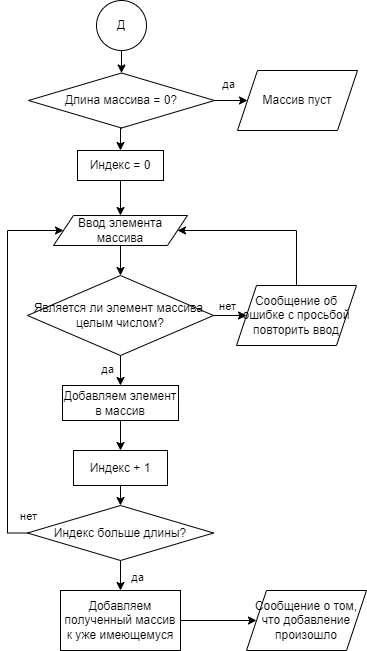

The diagram above was exported from draw.io. Its source (the exported page's mxGraphModel, read from the mxfile embedded in the PNG):
<mxGraphModel dx="1633" dy="766" grid="1" gridSize="10" guides="1" tooltips="1" connect="1" arrows="1" fold="1" page="1" pageScale="1" pageWidth="827" pageHeight="1169" math="0" shadow="0">
  <root>
    <mxCell id="0" />
    <mxCell id="1" parent="0" />
    <mxCell id="clPilhcTULmtTJAbo_13-1" value="Д" style="ellipse;whiteSpace=wrap;html=1;aspect=fixed;" vertex="1" parent="1">
      <mxGeometry x="389" y="30" width="50" height="50" as="geometry" />
    </mxCell>
    <mxCell id="clPilhcTULmtTJAbo_13-2" style="edgeStyle=orthogonalEdgeStyle;rounded=0;orthogonalLoop=1;jettySize=auto;html=1;exitX=0.5;exitY=1;exitDx=0;exitDy=0;entryX=0.5;entryY=0;entryDx=0;entryDy=0;" edge="1" parent="1" target="clPilhcTULmtTJAbo_13-6">
      <mxGeometry relative="1" as="geometry">
        <mxPoint x="414" y="80" as="sourcePoint" />
      </mxGeometry>
    </mxCell>
    <mxCell id="clPilhcTULmtTJAbo_13-3" style="edgeStyle=orthogonalEdgeStyle;rounded=0;orthogonalLoop=1;jettySize=auto;html=1;exitX=1;exitY=0.5;exitDx=0;exitDy=0;entryX=0;entryY=0.5;entryDx=0;entryDy=0;" edge="1" parent="1" source="clPilhcTULmtTJAbo_13-6" target="clPilhcTULmtTJAbo_13-7">
      <mxGeometry relative="1" as="geometry" />
    </mxCell>
    <mxCell id="clPilhcTULmtTJAbo_13-4" value="да" style="edgeLabel;html=1;align=center;verticalAlign=middle;resizable=0;points=[];" vertex="1" connectable="0" parent="clPilhcTULmtTJAbo_13-3">
      <mxGeometry x="-0.0649" y="-1" relative="1" as="geometry">
        <mxPoint x="-2" y="-18" as="offset" />
      </mxGeometry>
    </mxCell>
    <mxCell id="clPilhcTULmtTJAbo_13-49" style="edgeStyle=orthogonalEdgeStyle;rounded=0;orthogonalLoop=1;jettySize=auto;html=1;exitX=0.5;exitY=1;exitDx=0;exitDy=0;entryX=0.5;entryY=0;entryDx=0;entryDy=0;" edge="1" parent="1" source="clPilhcTULmtTJAbo_13-6" target="clPilhcTULmtTJAbo_13-31">
      <mxGeometry relative="1" as="geometry" />
    </mxCell>
    <mxCell id="clPilhcTULmtTJAbo_13-6" value="Длина массива = 0?" style="rhombus;whiteSpace=wrap;html=1;" vertex="1" parent="1">
      <mxGeometry x="321" y="102.5" width="186" height="55" as="geometry" />
    </mxCell>
    <mxCell id="clPilhcTULmtTJAbo_13-7" value="Массив пуст" style="shape=parallelogram;perimeter=parallelogramPerimeter;whiteSpace=wrap;html=1;fixedSize=1;" vertex="1" parent="1">
      <mxGeometry x="530" y="100" width="120" height="60" as="geometry" />
    </mxCell>
    <mxCell id="clPilhcTULmtTJAbo_13-30" style="edgeStyle=orthogonalEdgeStyle;rounded=0;orthogonalLoop=1;jettySize=auto;html=1;exitX=0.5;exitY=1;exitDx=0;exitDy=0;entryX=0.5;entryY=0;entryDx=0;entryDy=0;" edge="1" parent="1" source="clPilhcTULmtTJAbo_13-31" target="clPilhcTULmtTJAbo_13-33">
      <mxGeometry relative="1" as="geometry" />
    </mxCell>
    <mxCell id="clPilhcTULmtTJAbo_13-31" value="Индекс = 0" style="rounded=0;whiteSpace=wrap;html=1;" vertex="1" parent="1">
      <mxGeometry x="370" y="180" width="86" height="30" as="geometry" />
    </mxCell>
    <mxCell id="clPilhcTULmtTJAbo_13-32" style="edgeStyle=orthogonalEdgeStyle;rounded=0;orthogonalLoop=1;jettySize=auto;html=1;exitX=0.5;exitY=1;exitDx=0;exitDy=0;entryX=0.5;entryY=0;entryDx=0;entryDy=0;" edge="1" parent="1" source="clPilhcTULmtTJAbo_13-33" target="clPilhcTULmtTJAbo_13-38">
      <mxGeometry relative="1" as="geometry" />
    </mxCell>
    <mxCell id="clPilhcTULmtTJAbo_13-33" value="Ввод элемента массива" style="shape=parallelogram;perimeter=parallelogramPerimeter;whiteSpace=wrap;html=1;fixedSize=1;" vertex="1" parent="1">
      <mxGeometry x="346" y="245" width="134" height="30" as="geometry" />
    </mxCell>
    <mxCell id="clPilhcTULmtTJAbo_13-34" style="edgeStyle=orthogonalEdgeStyle;rounded=0;orthogonalLoop=1;jettySize=auto;html=1;exitX=1;exitY=0.5;exitDx=0;exitDy=0;entryX=0;entryY=0.5;entryDx=0;entryDy=0;" edge="1" parent="1" source="clPilhcTULmtTJAbo_13-38" target="clPilhcTULmtTJAbo_13-40">
      <mxGeometry relative="1" as="geometry" />
    </mxCell>
    <mxCell id="clPilhcTULmtTJAbo_13-35" value="нет" style="edgeLabel;html=1;align=center;verticalAlign=middle;resizable=0;points=[];" vertex="1" connectable="0" parent="clPilhcTULmtTJAbo_13-34">
      <mxGeometry x="-0.2381" y="1" relative="1" as="geometry">
        <mxPoint y="-9" as="offset" />
      </mxGeometry>
    </mxCell>
    <mxCell id="clPilhcTULmtTJAbo_13-36" style="edgeStyle=orthogonalEdgeStyle;rounded=0;orthogonalLoop=1;jettySize=auto;html=1;exitX=0.5;exitY=1;exitDx=0;exitDy=0;entryX=0.5;entryY=0;entryDx=0;entryDy=0;" edge="1" parent="1" source="clPilhcTULmtTJAbo_13-38" target="clPilhcTULmtTJAbo_13-42">
      <mxGeometry relative="1" as="geometry" />
    </mxCell>
    <mxCell id="clPilhcTULmtTJAbo_13-37" value="да" style="edgeLabel;html=1;align=center;verticalAlign=middle;resizable=0;points=[];" vertex="1" connectable="0" parent="clPilhcTULmtTJAbo_13-36">
      <mxGeometry x="-0.1543" y="-1" relative="1" as="geometry">
        <mxPoint x="-13" as="offset" />
      </mxGeometry>
    </mxCell>
    <mxCell id="clPilhcTULmtTJAbo_13-38" value="Является ли элемент массива&amp;nbsp; целым числом?" style="rhombus;whiteSpace=wrap;html=1;" vertex="1" parent="1">
      <mxGeometry x="320" y="305" width="186" height="80" as="geometry" />
    </mxCell>
    <mxCell id="clPilhcTULmtTJAbo_13-39" style="edgeStyle=orthogonalEdgeStyle;rounded=0;orthogonalLoop=1;jettySize=auto;html=1;exitX=0.5;exitY=0;exitDx=0;exitDy=0;entryX=1;entryY=0.5;entryDx=0;entryDy=0;" edge="1" parent="1" source="clPilhcTULmtTJAbo_13-40" target="clPilhcTULmtTJAbo_13-33">
      <mxGeometry relative="1" as="geometry">
        <Array as="points">
          <mxPoint x="589" y="260" />
        </Array>
      </mxGeometry>
    </mxCell>
    <mxCell id="clPilhcTULmtTJAbo_13-40" value="Сообщение об ошибке с просьбой повторить ввод" style="shape=parallelogram;perimeter=parallelogramPerimeter;whiteSpace=wrap;html=1;fixedSize=1;" vertex="1" parent="1">
      <mxGeometry x="529" y="315" width="120" height="60" as="geometry" />
    </mxCell>
    <mxCell id="clPilhcTULmtTJAbo_13-41" style="edgeStyle=orthogonalEdgeStyle;rounded=0;orthogonalLoop=1;jettySize=auto;html=1;exitX=0.5;exitY=1;exitDx=0;exitDy=0;entryX=0.5;entryY=0;entryDx=0;entryDy=0;" edge="1" parent="1" source="clPilhcTULmtTJAbo_13-42" target="clPilhcTULmtTJAbo_13-44">
      <mxGeometry relative="1" as="geometry" />
    </mxCell>
    <mxCell id="clPilhcTULmtTJAbo_13-42" value="Добавляем элемент в массив" style="rounded=0;whiteSpace=wrap;html=1;" vertex="1" parent="1">
      <mxGeometry x="355" y="415" width="116" height="35" as="geometry" />
    </mxCell>
    <mxCell id="clPilhcTULmtTJAbo_13-43" style="edgeStyle=orthogonalEdgeStyle;rounded=0;orthogonalLoop=1;jettySize=auto;html=1;exitX=0.5;exitY=1;exitDx=0;exitDy=0;entryX=0.5;entryY=0;entryDx=0;entryDy=0;" edge="1" parent="1" source="clPilhcTULmtTJAbo_13-44" target="clPilhcTULmtTJAbo_13-48">
      <mxGeometry relative="1" as="geometry" />
    </mxCell>
    <mxCell id="clPilhcTULmtTJAbo_13-44" value="Индекс + 1" style="rounded=0;whiteSpace=wrap;html=1;" vertex="1" parent="1">
      <mxGeometry x="366" y="480" width="94" height="35" as="geometry" />
    </mxCell>
    <mxCell id="clPilhcTULmtTJAbo_13-45" style="edgeStyle=orthogonalEdgeStyle;rounded=0;orthogonalLoop=1;jettySize=auto;html=1;exitX=0;exitY=0.5;exitDx=0;exitDy=0;entryX=0;entryY=0.5;entryDx=0;entryDy=0;" edge="1" parent="1" source="clPilhcTULmtTJAbo_13-48" target="clPilhcTULmtTJAbo_13-33">
      <mxGeometry relative="1" as="geometry">
        <Array as="points">
          <mxPoint x="300" y="563" />
          <mxPoint x="300" y="260" />
        </Array>
      </mxGeometry>
    </mxCell>
    <mxCell id="clPilhcTULmtTJAbo_13-46" value="нет" style="edgeLabel;html=1;align=center;verticalAlign=middle;resizable=0;points=[];" vertex="1" connectable="0" parent="clPilhcTULmtTJAbo_13-45">
      <mxGeometry x="-0.8785" y="-1" relative="1" as="geometry">
        <mxPoint x="19" y="-14" as="offset" />
      </mxGeometry>
    </mxCell>
    <mxCell id="clPilhcTULmtTJAbo_13-47" value="да" style="edgeLabel;html=1;align=center;verticalAlign=middle;resizable=0;points=[];" vertex="1" connectable="0" parent="1">
      <mxGeometry x="429" y="606" as="geometry" />
    </mxCell>
    <mxCell id="clPilhcTULmtTJAbo_13-51" style="edgeStyle=orthogonalEdgeStyle;rounded=0;orthogonalLoop=1;jettySize=auto;html=1;exitX=0.5;exitY=1;exitDx=0;exitDy=0;entryX=0.5;entryY=0;entryDx=0;entryDy=0;" edge="1" parent="1" source="clPilhcTULmtTJAbo_13-48" target="clPilhcTULmtTJAbo_13-50">
      <mxGeometry relative="1" as="geometry" />
    </mxCell>
    <mxCell id="clPilhcTULmtTJAbo_13-48" value="Индекс больше длины?" style="rhombus;whiteSpace=wrap;html=1;" vertex="1" parent="1">
      <mxGeometry x="320" y="535" width="186" height="55" as="geometry" />
    </mxCell>
    <mxCell id="clPilhcTULmtTJAbo_13-53" style="edgeStyle=orthogonalEdgeStyle;rounded=0;orthogonalLoop=1;jettySize=auto;html=1;exitX=1;exitY=0.5;exitDx=0;exitDy=0;entryX=0;entryY=0.5;entryDx=0;entryDy=0;" edge="1" parent="1" source="clPilhcTULmtTJAbo_13-50" target="clPilhcTULmtTJAbo_13-52">
      <mxGeometry relative="1" as="geometry" />
    </mxCell>
    <mxCell id="clPilhcTULmtTJAbo_13-50" value="Добавляем полученный массив к уже имеющемуся" style="rounded=0;whiteSpace=wrap;html=1;" vertex="1" parent="1">
      <mxGeometry x="353" y="620" width="120" height="60" as="geometry" />
    </mxCell>
    <mxCell id="clPilhcTULmtTJAbo_13-52" value="Сообщение о том, что добавление произошло" style="shape=parallelogram;perimeter=parallelogramPerimeter;whiteSpace=wrap;html=1;fixedSize=1;" vertex="1" parent="1">
      <mxGeometry x="539" y="620" width="120" height="60" as="geometry" />
    </mxCell>
  </root>
</mxGraphModel>